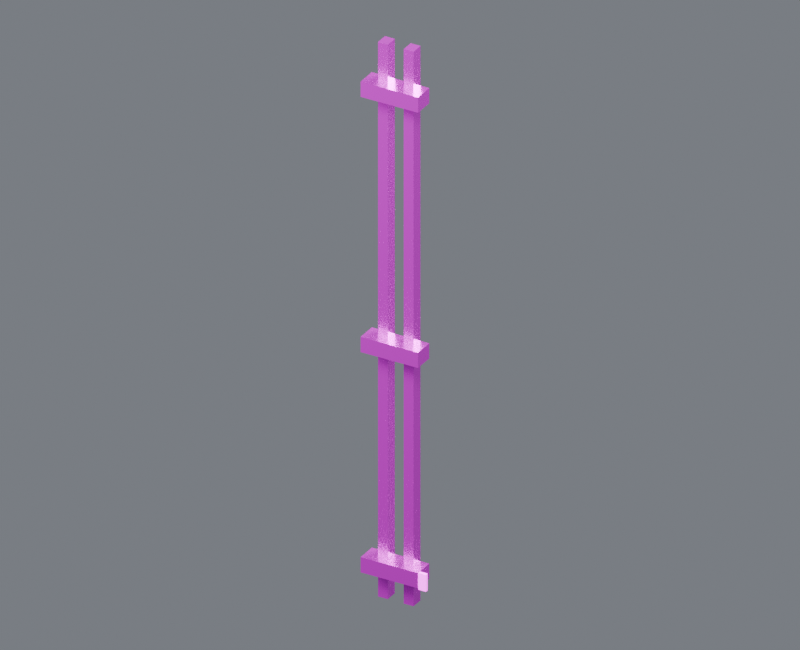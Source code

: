 # Source: pipe_riser_02.blend  (saved by Blender 4.5.87; exported with 4.5.12 LTS)
import bpy
from mathutils import Matrix  # noqa: F401  (used for matrix-valued properties, if any)

bpy.ops.wm.read_factory_settings(use_empty=True)
scene = bpy.context.scene
scene.name = 'Component_pipe_riser_02'

# ---- collections
col_01______pipe_riser_02 = bpy.data.collections.new('01_制作组件_pipe_riser_02'); scene.collection.children.link(col_01______pipe_riser_02)
col_02 = bpy.data.collections.new('墙面竖向管线_02_制作源'); col_01______pipe_riser_02.children.link(col_02)
col_02______pipe_riser_02 = bpy.data.collections.new('02_游戏输出_pipe_riser_02'); scene.collection.children.link(col_02______pipe_riser_02)
col_02_1 = bpy.data.collections.new('墙面竖向管线_02_输出包'); col_02______pipe_riser_02.children.link(col_02_1)
col_90_preview_component_pipe_riser_02 = bpy.data.collections.new('90_Preview_Component_pipe_riser_02'); scene.collection.children.link(col_90_preview_component_pipe_riser_02)

# ---- images (referenced by path relative to the original .blend; pixels are not part of the script)
import os
ASSET_DIR = os.environ.get("B2B_ASSET_DIR", "")  # directory of the original .blend (textures are referenced by path, not embedded)
HERE = os.path.dirname(os.path.abspath(__file__))  # packed textures are extracted next to this script under _unpacked/

def load_image(name, relpath, width, height, colorspace="sRGB"):
    """Load a texture the original file referenced (path relative to the .blend, or extracted next to this script)."""
    p = next((c for c in (os.path.join(HERE, relpath), os.path.join(ASSET_DIR, relpath)) if relpath and os.path.exists(c)), "")
    if p:
        img = bpy.data.images.load(p, check_existing=True)
        img.name = name
    else:  # same state as the original file: an image datablock whose file is absent (Cycles renders it pink)
        img = bpy.data.images.new(name, width, height)
        img.source = "FILE"
        img.filepath = "//" + (relpath or name)
    img.colorspace_settings.name = colorspace
    return img
img_10x10_512_png = load_image('设施低亮多巴胺色盘_10x10_512.png', '设施低亮多巴胺色盘_10x10_512.png', 1024, 1024, 'sRGB')

# ---- materials (node trees are filled in below, after node groups)
mat_01 = bpy.data.materials.new('01_精工金属_紫色骨架')
mat_04_______ui = bpy.data.materials.new('04_柔和自发光_UI灯光')

# ---- material node trees
mat_01.use_nodes = True; mat_01.node_tree.nodes.clear()
_N = mat_01.node_tree.nodes; _L = mat_01.node_tree.links
n0 = _N.new('ShaderNodeUVMap'); n0.name = 'UV 贴图'; n0.location = (0, 0)
n0.uv_map = 'PaletteUV'
n1 = _N.new('ShaderNodeTexImage'); n1.name = '图像纹理'; n1.location = (0, 0)
n1.image = img_10x10_512_png
n1.interpolation = 'Closest'
n2 = _N.new('ShaderNodeBsdfPrincipled'); n2.name = '原理化 BSDF'; n2.location = (0, 0)
n2.inputs[1].default_value = 0.86
n2.inputs[2].default_value = 0.27
n3 = _N.new('ShaderNodeOutputMaterial'); n3.name = '材质输出'; n3.location = (0, 0)
_L.new(n0.outputs[0], n1.inputs[0])
_L.new(n1.outputs[0], n2.inputs[0])
_L.new(n2.outputs[0], n3.inputs[0])
n3.is_active_output = True
mat_04_______ui.use_nodes = True; mat_04_______ui.node_tree.nodes.clear()
_N = mat_04_______ui.node_tree.nodes; _L = mat_04_______ui.node_tree.links
n0 = _N.new('ShaderNodeUVMap'); n0.name = 'UV 贴图'; n0.location = (0, 0)
n0.uv_map = 'PaletteUV'
n1 = _N.new('ShaderNodeTexImage'); n1.name = '图像纹理'; n1.location = (0, 0)
n1.image = img_10x10_512_png
n1.interpolation = 'Closest'
n2 = _N.new('ShaderNodeBsdfPrincipled'); n2.name = '原理化 BSDF'; n2.location = (0, 0)
n2.inputs[2].default_value = 0.36
n2.inputs[28].default_value = 1.5
n3 = _N.new('ShaderNodeOutputMaterial'); n3.name = '材质输出'; n3.location = (0, 0)
_L.new(n0.outputs[0], n1.inputs[0])
_L.new(n1.outputs[0], n2.inputs[0])
_L.new(n2.outputs[0], n3.inputs[0])
_L.new(n1.outputs[0], n2.inputs[27])
n3.is_active_output = True

# ---- world
world_component_studio = bpy.data.worlds.new('Component_Studio'); scene.world = world_component_studio
world_component_studio.use_nodes = True; world_component_studio.node_tree.nodes.clear()
_N = world_component_studio.node_tree.nodes; _L = world_component_studio.node_tree.links
n0 = _N.new('ShaderNodeBackground'); n0.name = 'Background'; n0.location = (-200, 100)
n0.inputs[0].default_value = (0.3, 0.32, 0.36, 1.0)
n0.inputs[1].default_value = 0.45
n1 = _N.new('ShaderNodeOutputWorld'); n1.name = 'World Output'; n1.location = (200, 100)
_L.new(n0.outputs[0], n1.inputs[0])
n1.is_active_output = True

# ---- cameras
cam_camera_component_pipe_riser_02 = bpy.data.cameras.new('Camera_Component_pipe_riser_02')
cam_camera_component_pipe_riser_02.type = 'ORTHO'
cam_camera_component_pipe_riser_02.ortho_scale = 4.599

# ---- lights
light_key_component_pipe_riser_02 = bpy.data.lights.new('Key_Component_pipe_riser_02', 'AREA')
light_key_component_pipe_riser_02.energy = 2301.0
light_key_component_pipe_riser_02.size = 3.679
light_fill_component_pipe_riser_02 = bpy.data.lights.new('Fill_Component_pipe_riser_02', 'AREA')
light_fill_component_pipe_riser_02.energy = 1354.0
light_fill_component_pipe_riser_02.size = 3.679
light_rim_component_pipe_riser_02 = bpy.data.lights.new('Rim_Component_pipe_riser_02', 'AREA')
light_rim_component_pipe_riser_02.energy = 1760.0
light_rim_component_pipe_riser_02.size = 3.679

# ---- meshes
me_02______00_mesh = bpy.data.meshes.new('墙面竖向管线_02_制作_部件00_Mesh')
me_02______00_mesh.from_pydata([(-0.145, 0.0, 0.0), (-0.145, 0.0, 3.65), (-0.145, 0.08, 0.0), (-0.145, 0.08, 3.65), (-0.08, 0.0, 0.0), (-0.08, 0.0, 3.65), (-0.08, 0.08, 0.0), (-0.08, 0.08, 3.65)], [], [(0, 1, 3, 2), (2, 3, 7, 6), (6, 7, 5, 4), (4, 5, 1, 0), (2, 6, 4, 0), (7, 3, 1, 5)])
_uv = me_02______00_mesh.uv_layers.new(name='PaletteUV')
_uv.uv.foreach_set('vector', [0.926, 0.626, 0.974, 0.626, 0.974, 0.674, 0.926, 0.674, 0.926, 0.626, 0.974, 0.626, 0.974, 0.674, 0.926, 0.674, 0.926, 0.626, 0.974, 0.626, 0.974, 0.674, 0.926, 0.674, 0.926, 0.626, 0.974, 0.626, 0.974, 0.674, 0.926, 0.674, 0.926, 0.626, 0.974, 0.626, 0.974, 0.674, 0.926, 0.674, 0.926, 0.626, 0.974, 0.626, 0.974, 0.674, 0.926, 0.674])
me_02______00_mesh.materials.append(mat_01)
me_02______00_mesh.update()
me_02______01_mesh = bpy.data.meshes.new('墙面竖向管线_02_制作_部件01_Mesh')
me_02______01_mesh.from_pydata([(0.025, 0.0, 0.0), (0.025, 0.0, 3.65), (0.025, 0.08, 0.0), (0.025, 0.08, 3.65), (0.09, 0.0, 0.0), (0.09, 0.0, 3.65), (0.09, 0.08, 0.0), (0.09, 0.08, 3.65)], [], [(0, 1, 3, 2), (2, 3, 7, 6), (6, 7, 5, 4), (4, 5, 1, 0), (2, 6, 4, 0), (7, 3, 1, 5)])
_uv = me_02______01_mesh.uv_layers.new(name='PaletteUV')
_uv.uv.foreach_set('vector', [0.926, 0.626, 0.974, 0.626, 0.974, 0.674, 0.926, 0.674, 0.926, 0.626, 0.974, 0.626, 0.974, 0.674, 0.926, 0.674, 0.926, 0.626, 0.974, 0.626, 0.974, 0.674, 0.926, 0.674, 0.926, 0.626, 0.974, 0.626, 0.974, 0.674, 0.926, 0.674, 0.926, 0.626, 0.974, 0.626, 0.974, 0.674, 0.926, 0.674, 0.926, 0.626, 0.974, 0.626, 0.974, 0.674, 0.926, 0.674])
me_02______01_mesh.materials.append(mat_01)
me_02______01_mesh.update()
me_02______02_mesh = bpy.data.meshes.new('墙面竖向管线_02_制作_部件02_Mesh')
me_02______02_mesh.from_pydata([(-0.2175, -0.075, 0.175), (-0.2175, -0.075, 0.275), (-0.2175, 0.055, 0.175), (-0.2175, 0.055, 0.275), (0.1625, -0.075, 0.175), (0.1625, -0.075, 0.275), (0.1625, 0.055, 0.175), (0.1625, 0.055, 0.275)], [], [(0, 1, 3, 2), (2, 3, 7, 6), (6, 7, 5, 4), (4, 5, 1, 0), (2, 6, 4, 0), (7, 3, 1, 5)])
_uv = me_02______02_mesh.uv_layers.new(name='PaletteUV')
_uv.uv.foreach_set('vector', [0.926, 0.426, 0.974, 0.426, 0.974, 0.474, 0.926, 0.474, 0.926, 0.426, 0.974, 0.426, 0.974, 0.474, 0.926, 0.474, 0.926, 0.426, 0.974, 0.426, 0.974, 0.474, 0.926, 0.474, 0.926, 0.426, 0.974, 0.426, 0.974, 0.474, 0.926, 0.474, 0.926, 0.426, 0.974, 0.426, 0.974, 0.474, 0.926, 0.474, 0.926, 0.426, 0.974, 0.426, 0.974, 0.474, 0.926, 0.474])
me_02______02_mesh.materials.append(mat_01)
me_02______02_mesh.update()
me_02______03_mesh = bpy.data.meshes.new('墙面竖向管线_02_制作_部件03_Mesh')
me_02______03_mesh.from_pydata([(-0.2175, -0.075, 1.625), (-0.2175, -0.075, 1.725), (-0.2175, 0.055, 1.625), (-0.2175, 0.055, 1.725), (0.1625, -0.075, 1.625), (0.1625, -0.075, 1.725), (0.1625, 0.055, 1.625), (0.1625, 0.055, 1.725)], [], [(0, 1, 3, 2), (2, 3, 7, 6), (6, 7, 5, 4), (4, 5, 1, 0), (2, 6, 4, 0), (7, 3, 1, 5)])
_uv = me_02______03_mesh.uv_layers.new(name='PaletteUV')
_uv.uv.foreach_set('vector', [0.926, 0.426, 0.974, 0.426, 0.974, 0.474, 0.926, 0.474, 0.926, 0.426, 0.974, 0.426, 0.974, 0.474, 0.926, 0.474, 0.926, 0.426, 0.974, 0.426, 0.974, 0.474, 0.926, 0.474, 0.926, 0.426, 0.974, 0.426, 0.974, 0.474, 0.926, 0.474, 0.926, 0.426, 0.974, 0.426, 0.974, 0.474, 0.926, 0.474, 0.926, 0.426, 0.974, 0.426, 0.974, 0.474, 0.926, 0.474])
me_02______03_mesh.materials.append(mat_01)
me_02______03_mesh.update()
me_02______04_mesh = bpy.data.meshes.new('墙面竖向管线_02_制作_部件04_Mesh')
me_02______04_mesh.from_pydata([(-0.2175, -0.075, 3.305), (-0.2175, -0.075, 3.405), (-0.2175, 0.055, 3.305), (-0.2175, 0.055, 3.405), (0.1625, -0.075, 3.305), (0.1625, -0.075, 3.405), (0.1625, 0.055, 3.305), (0.1625, 0.055, 3.405)], [], [(0, 1, 3, 2), (2, 3, 7, 6), (6, 7, 5, 4), (4, 5, 1, 0), (2, 6, 4, 0), (7, 3, 1, 5)])
_uv = me_02______04_mesh.uv_layers.new(name='PaletteUV')
_uv.uv.foreach_set('vector', [0.926, 0.426, 0.974, 0.426, 0.974, 0.474, 0.926, 0.474, 0.926, 0.426, 0.974, 0.426, 0.974, 0.474, 0.926, 0.474, 0.926, 0.426, 0.974, 0.426, 0.974, 0.474, 0.926, 0.474, 0.926, 0.426, 0.974, 0.426, 0.974, 0.474, 0.926, 0.474, 0.926, 0.426, 0.974, 0.426, 0.974, 0.474, 0.926, 0.474, 0.926, 0.426, 0.974, 0.426, 0.974, 0.474, 0.926, 0.474])
me_02______04_mesh.materials.append(mat_01)
me_02______04_mesh.update()
me_02________mesh = bpy.data.meshes.new('墙面竖向管线_02_制作_自发光_Mesh')
me_02________mesh.from_pydata([(0.1675, -0.08, 0.17), (0.1675, -0.08, 0.28), (0.1675, -0.06, 0.17), (0.1675, -0.06, 0.28), (0.2175, -0.08, 0.17), (0.2175, -0.08, 0.28), (0.2175, -0.06, 0.17), (0.2175, -0.06, 0.28)], [], [(0, 1, 3, 2), (2, 3, 7, 6), (6, 7, 5, 4), (4, 5, 1, 0), (2, 6, 4, 0), (7, 3, 1, 5)])
_uv = me_02________mesh.uv_layers.new(name='PaletteUV')
_uv.uv.foreach_set('vector', [0.426, 0.626, 0.474, 0.626, 0.474, 0.674, 0.426, 0.674, 0.426, 0.626, 0.474, 0.626, 0.474, 0.674, 0.426, 0.674, 0.426, 0.626, 0.474, 0.626, 0.474, 0.674, 0.426, 0.674, 0.426, 0.626, 0.474, 0.626, 0.474, 0.674, 0.426, 0.674, 0.426, 0.626, 0.474, 0.626, 0.474, 0.674, 0.426, 0.674, 0.426, 0.626, 0.474, 0.626, 0.474, 0.674, 0.426, 0.674])
me_02________mesh.materials.append(mat_04_______ui)
me_02________mesh.update()
me_02______00_mesh_1 = bpy.data.meshes.new('墙面竖向管线_02_输出_部件00_Mesh')
me_02______00_mesh_1.from_pydata([(-0.145, 0.0, 0.0), (-0.145, 0.0, 3.65), (-0.145, 0.08, 0.0), (-0.145, 0.08, 3.65), (-0.08, 0.0, 0.0), (-0.08, 0.0, 3.65), (-0.08, 0.08, 0.0), (-0.08, 0.08, 3.65)], [], [(0, 1, 3, 2), (2, 3, 7, 6), (6, 7, 5, 4), (4, 5, 1, 0), (2, 6, 4, 0), (7, 3, 1, 5)])
_uv = me_02______00_mesh_1.uv_layers.new(name='PaletteUV')
_uv.uv.foreach_set('vector', [0.926, 0.626, 0.974, 0.626, 0.974, 0.674, 0.926, 0.674, 0.926, 0.626, 0.974, 0.626, 0.974, 0.674, 0.926, 0.674, 0.926, 0.626, 0.974, 0.626, 0.974, 0.674, 0.926, 0.674, 0.926, 0.626, 0.974, 0.626, 0.974, 0.674, 0.926, 0.674, 0.926, 0.626, 0.974, 0.626, 0.974, 0.674, 0.926, 0.674, 0.926, 0.626, 0.974, 0.626, 0.974, 0.674, 0.926, 0.674])
me_02______00_mesh_1.materials.append(mat_01)
me_02______00_mesh_1.update()
me_02______01_mesh_1 = bpy.data.meshes.new('墙面竖向管线_02_输出_部件01_Mesh')
me_02______01_mesh_1.from_pydata([(0.025, 0.0, 0.0), (0.025, 0.0, 3.65), (0.025, 0.08, 0.0), (0.025, 0.08, 3.65), (0.09, 0.0, 0.0), (0.09, 0.0, 3.65), (0.09, 0.08, 0.0), (0.09, 0.08, 3.65)], [], [(0, 1, 3, 2), (2, 3, 7, 6), (6, 7, 5, 4), (4, 5, 1, 0), (2, 6, 4, 0), (7, 3, 1, 5)])
_uv = me_02______01_mesh_1.uv_layers.new(name='PaletteUV')
_uv.uv.foreach_set('vector', [0.926, 0.626, 0.974, 0.626, 0.974, 0.674, 0.926, 0.674, 0.926, 0.626, 0.974, 0.626, 0.974, 0.674, 0.926, 0.674, 0.926, 0.626, 0.974, 0.626, 0.974, 0.674, 0.926, 0.674, 0.926, 0.626, 0.974, 0.626, 0.974, 0.674, 0.926, 0.674, 0.926, 0.626, 0.974, 0.626, 0.974, 0.674, 0.926, 0.674, 0.926, 0.626, 0.974, 0.626, 0.974, 0.674, 0.926, 0.674])
me_02______01_mesh_1.materials.append(mat_01)
me_02______01_mesh_1.update()
me_02______02_mesh_1 = bpy.data.meshes.new('墙面竖向管线_02_输出_部件02_Mesh')
me_02______02_mesh_1.from_pydata([(-0.2175, -0.075, 0.175), (-0.2175, -0.075, 0.275), (-0.2175, 0.055, 0.175), (-0.2175, 0.055, 0.275), (0.1625, -0.075, 0.175), (0.1625, -0.075, 0.275), (0.1625, 0.055, 0.175), (0.1625, 0.055, 0.275)], [], [(0, 1, 3, 2), (2, 3, 7, 6), (6, 7, 5, 4), (4, 5, 1, 0), (2, 6, 4, 0), (7, 3, 1, 5)])
_uv = me_02______02_mesh_1.uv_layers.new(name='PaletteUV')
_uv.uv.foreach_set('vector', [0.926, 0.426, 0.974, 0.426, 0.974, 0.474, 0.926, 0.474, 0.926, 0.426, 0.974, 0.426, 0.974, 0.474, 0.926, 0.474, 0.926, 0.426, 0.974, 0.426, 0.974, 0.474, 0.926, 0.474, 0.926, 0.426, 0.974, 0.426, 0.974, 0.474, 0.926, 0.474, 0.926, 0.426, 0.974, 0.426, 0.974, 0.474, 0.926, 0.474, 0.926, 0.426, 0.974, 0.426, 0.974, 0.474, 0.926, 0.474])
me_02______02_mesh_1.materials.append(mat_01)
me_02______02_mesh_1.update()
me_02______03_mesh_1 = bpy.data.meshes.new('墙面竖向管线_02_输出_部件03_Mesh')
me_02______03_mesh_1.from_pydata([(-0.2175, -0.075, 1.625), (-0.2175, -0.075, 1.725), (-0.2175, 0.055, 1.625), (-0.2175, 0.055, 1.725), (0.1625, -0.075, 1.625), (0.1625, -0.075, 1.725), (0.1625, 0.055, 1.625), (0.1625, 0.055, 1.725)], [], [(0, 1, 3, 2), (2, 3, 7, 6), (6, 7, 5, 4), (4, 5, 1, 0), (2, 6, 4, 0), (7, 3, 1, 5)])
_uv = me_02______03_mesh_1.uv_layers.new(name='PaletteUV')
_uv.uv.foreach_set('vector', [0.926, 0.426, 0.974, 0.426, 0.974, 0.474, 0.926, 0.474, 0.926, 0.426, 0.974, 0.426, 0.974, 0.474, 0.926, 0.474, 0.926, 0.426, 0.974, 0.426, 0.974, 0.474, 0.926, 0.474, 0.926, 0.426, 0.974, 0.426, 0.974, 0.474, 0.926, 0.474, 0.926, 0.426, 0.974, 0.426, 0.974, 0.474, 0.926, 0.474, 0.926, 0.426, 0.974, 0.426, 0.974, 0.474, 0.926, 0.474])
me_02______03_mesh_1.materials.append(mat_01)
me_02______03_mesh_1.update()
me_02______04_mesh_1 = bpy.data.meshes.new('墙面竖向管线_02_输出_部件04_Mesh')
me_02______04_mesh_1.from_pydata([(-0.2175, -0.075, 3.305), (-0.2175, -0.075, 3.405), (-0.2175, 0.055, 3.305), (-0.2175, 0.055, 3.405), (0.1625, -0.075, 3.305), (0.1625, -0.075, 3.405), (0.1625, 0.055, 3.305), (0.1625, 0.055, 3.405)], [], [(0, 1, 3, 2), (2, 3, 7, 6), (6, 7, 5, 4), (4, 5, 1, 0), (2, 6, 4, 0), (7, 3, 1, 5)])
_uv = me_02______04_mesh_1.uv_layers.new(name='PaletteUV')
_uv.uv.foreach_set('vector', [0.926, 0.426, 0.974, 0.426, 0.974, 0.474, 0.926, 0.474, 0.926, 0.426, 0.974, 0.426, 0.974, 0.474, 0.926, 0.474, 0.926, 0.426, 0.974, 0.426, 0.974, 0.474, 0.926, 0.474, 0.926, 0.426, 0.974, 0.426, 0.974, 0.474, 0.926, 0.474, 0.926, 0.426, 0.974, 0.426, 0.974, 0.474, 0.926, 0.474, 0.926, 0.426, 0.974, 0.426, 0.974, 0.474, 0.926, 0.474])
me_02______04_mesh_1.materials.append(mat_01)
me_02______04_mesh_1.update()
me_02________mesh_1 = bpy.data.meshes.new('墙面竖向管线_02_输出_自发光_Mesh')
me_02________mesh_1.from_pydata([(0.1675, -0.08, 0.17), (0.1675, -0.08, 0.28), (0.1675, -0.06, 0.17), (0.1675, -0.06, 0.28), (0.2175, -0.08, 0.17), (0.2175, -0.08, 0.28), (0.2175, -0.06, 0.17), (0.2175, -0.06, 0.28)], [], [(0, 1, 3, 2), (2, 3, 7, 6), (6, 7, 5, 4), (4, 5, 1, 0), (2, 6, 4, 0), (7, 3, 1, 5)])
_uv = me_02________mesh_1.uv_layers.new(name='PaletteUV')
_uv.uv.foreach_set('vector', [0.426, 0.626, 0.474, 0.626, 0.474, 0.674, 0.426, 0.674, 0.426, 0.626, 0.474, 0.626, 0.474, 0.674, 0.426, 0.674, 0.426, 0.626, 0.474, 0.626, 0.474, 0.674, 0.426, 0.674, 0.426, 0.626, 0.474, 0.626, 0.474, 0.674, 0.426, 0.674, 0.426, 0.626, 0.474, 0.626, 0.474, 0.674, 0.426, 0.674, 0.426, 0.626, 0.474, 0.626, 0.474, 0.674, 0.426, 0.674])
me_02________mesh_1.materials.append(mat_04_______ui)
me_02________mesh_1.update()

# ---- objects
ob_root_pipe_riser_02 = bpy.data.objects.new('ROOT_pipe_riser_02_制作源', None)
ob_02______00 = bpy.data.objects.new('墙面竖向管线_02_制作_部件00', me_02______00_mesh)
ob_02______01 = bpy.data.objects.new('墙面竖向管线_02_制作_部件01', me_02______01_mesh)
ob_02______02 = bpy.data.objects.new('墙面竖向管线_02_制作_部件02', me_02______02_mesh)
ob_02______03 = bpy.data.objects.new('墙面竖向管线_02_制作_部件03', me_02______03_mesh)
ob_02______04 = bpy.data.objects.new('墙面竖向管线_02_制作_部件04', me_02______04_mesh)
ob_02 = bpy.data.objects.new('墙面竖向管线_02_制作_自发光', me_02________mesh)
ob_root_pipe_riser_02_1 = bpy.data.objects.new('ROOT_pipe_riser_02_组件', None)
ob_02______00_1 = bpy.data.objects.new('墙面竖向管线_02_输出_部件00', me_02______00_mesh_1)
ob_02______01_1 = bpy.data.objects.new('墙面竖向管线_02_输出_部件01', me_02______01_mesh_1)
ob_02______02_1 = bpy.data.objects.new('墙面竖向管线_02_输出_部件02', me_02______02_mesh_1)
ob_02______03_1 = bpy.data.objects.new('墙面竖向管线_02_输出_部件03', me_02______03_mesh_1)
ob_02______04_1 = bpy.data.objects.new('墙面竖向管线_02_输出_部件04', me_02______04_mesh_1)
ob_02_1 = bpy.data.objects.new('墙面竖向管线_02_输出_自发光', me_02________mesh_1)
ob_camera_component_pipe_riser_02 = bpy.data.objects.new('Camera_Component_pipe_riser_02', cam_camera_component_pipe_riser_02)
ob_key_component_pipe_riser_02 = bpy.data.objects.new('Key_Component_pipe_riser_02', light_key_component_pipe_riser_02)
ob_fill_component_pipe_riser_02 = bpy.data.objects.new('Fill_Component_pipe_riser_02', light_fill_component_pipe_riser_02)
ob_rim_component_pipe_riser_02 = bpy.data.objects.new('Rim_Component_pipe_riser_02', light_rim_component_pipe_riser_02)

# ---- transforms, parenting, visibility, modifiers, constraints
ob_root_pipe_riser_02.location = (0.0, 0.0, 0.0)
ob_02______00.parent = ob_root_pipe_riser_02
ob_02______00.location = (0.0, 0.0, 0.0)
ob_02______01.parent = ob_root_pipe_riser_02
ob_02______01.location = (0.0, 0.0, 0.0)
ob_02______02.parent = ob_root_pipe_riser_02
ob_02______02.location = (0.0, 0.0, 0.0)
ob_02______03.parent = ob_root_pipe_riser_02
ob_02______03.location = (0.0, 0.0, 0.0)
ob_02______04.parent = ob_root_pipe_riser_02
ob_02______04.location = (0.0, 0.0, 0.0)
ob_02.parent = ob_root_pipe_riser_02
ob_02.location = (0.0, 0.0, 0.0)
ob_root_pipe_riser_02_1.location = (0.0, 0.0, 0.0)
ob_02______00_1.parent = ob_root_pipe_riser_02_1
ob_02______00_1.location = (0.0, 0.0, 0.0)
ob_02______01_1.parent = ob_root_pipe_riser_02_1
ob_02______01_1.location = (0.0, 0.0, 0.0)
ob_02______02_1.parent = ob_root_pipe_riser_02_1
ob_02______02_1.location = (0.0, 0.0, 0.0)
ob_02______03_1.parent = ob_root_pipe_riser_02_1
ob_02______03_1.location = (0.0, 0.0, 0.0)
ob_02______04_1.parent = ob_root_pipe_riser_02_1
ob_02______04_1.location = (0.0, 0.0, 0.0)
ob_02_1.parent = ob_root_pipe_riser_02_1
ob_02_1.location = (0.0, 0.0, 0.0)
ob_camera_component_pipe_riser_02.location = (3.188, -5.579, 5.411)
ob_camera_component_pipe_riser_02.rotation_euler = (1.062, 4.606e-08, 0.5191)
ob_key_component_pipe_riser_02.location = (2.943, -5.887, 10.66)
ob_key_component_pipe_riser_02.rotation_euler = (0.6405, 2.075e-09, 0.4636)
ob_fill_component_pipe_riser_02.location = (-5.887, -2.943, 4.768)
ob_fill_component_pipe_riser_02.rotation_euler = (1.15, 4.813e-08, -1.107)
ob_rim_component_pipe_riser_02.location = (2.943, 5.887, 7.712)
ob_rim_component_pipe_riser_02.rotation_euler = (0.8411, -5.003e-08, 2.678)

# ---- collection membership
col_02.objects.link(ob_root_pipe_riser_02)
col_02.objects.link(ob_02______00)
col_02.objects.link(ob_02______01)
col_02.objects.link(ob_02______02)
col_02.objects.link(ob_02______03)
col_02.objects.link(ob_02______04)
col_02.objects.link(ob_02)
col_02_1.objects.link(ob_root_pipe_riser_02_1)
col_02_1.objects.link(ob_02______00_1)
col_02_1.objects.link(ob_02______01_1)
col_02_1.objects.link(ob_02______02_1)
col_02_1.objects.link(ob_02______03_1)
col_02_1.objects.link(ob_02______04_1)
col_02_1.objects.link(ob_02_1)
col_90_preview_component_pipe_riser_02.objects.link(ob_camera_component_pipe_riser_02)
col_90_preview_component_pipe_riser_02.objects.link(ob_key_component_pipe_riser_02)
col_90_preview_component_pipe_riser_02.objects.link(ob_fill_component_pipe_riser_02)
col_90_preview_component_pipe_riser_02.objects.link(ob_rim_component_pipe_riser_02)
def _layer_coll(name, lc=None):
    lc = lc or bpy.context.view_layer.layer_collection
    for c in lc.children:
        if c.name == name: return c
        r = _layer_coll(name, c)
        if r: return r
_layer_coll('01_制作组件_pipe_riser_02').exclude = True
_layer_coll('墙面竖向管线_02_制作源').exclude = True

# ---- scene / render settings (as saved in the file)
scene.camera = ob_camera_component_pipe_riser_02
scene.frame_start = 1; scene.frame_end = 250; scene.frame_set(1)
scene.render.engine = 'CYCLES'
scene.render.image_settings.exr_codec = 'NONE'
scene.render.resolution_x = 800
scene.render.resolution_y = 650
scene.render.simplify_subdivision_render = 0
scene.render.simplify_child_particles_render = 0.0
scene.cycles.use_denoising = False
scene.cycles.samples = 8
scene.eevee.use_volume_custom_range = False
scene.eevee.use_fast_gi = False
scene.eevee.use_shadows = False
scene.view_settings.exposure = 0.5
scene.view_settings.white_balance_temperature = 0.0
scene.view_settings.white_balance_tint = 0.0
scene.view_settings.white_balance_whitepoint = (2.97, 0.5193, -0.0414)
bpy.context.view_layer.update()
